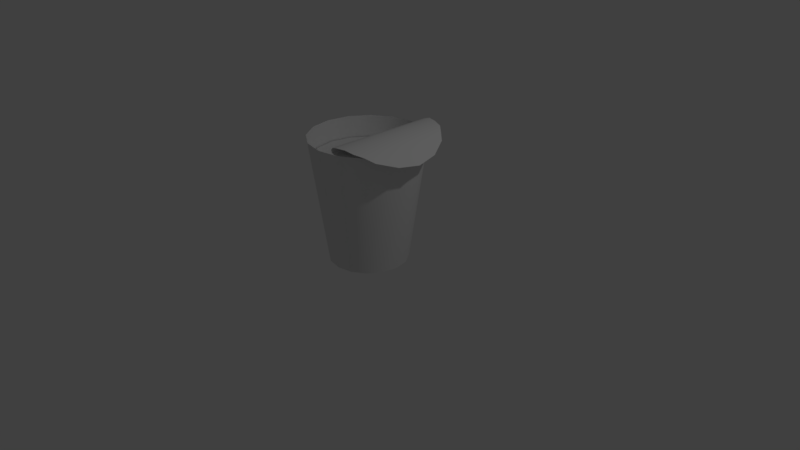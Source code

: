 # Source: cupnoodle.blend  (saved by Blender 2.78.0; exported with 4.5.12 LTS)
import bpy
from mathutils import Matrix  # noqa: F401  (used for matrix-valued properties, if any)

bpy.ops.wm.read_factory_settings(use_empty=True)
scene = bpy.context.scene
scene.name = 'Scene'

# ---- collections
col_collection_1 = bpy.data.collections.new('Collection 1'); scene.collection.children.link(col_collection_1)

# ---- world
world_world = bpy.data.worlds.new('World'); scene.world = world_world
world_world.color = (0.05088, 0.05088, 0.05088)
world_world.use_sun_shadow = False
world_world.sun_shadow_jitter_overblur = 0.0
world_world.cycles.sampling_method = 'MANUAL'

# ---- cameras
cam_camera = bpy.data.cameras.new('Camera')
cam_camera.clip_end = 100.0
cam_camera.lens = 35.0
cam_camera.sensor_width = 32.0
cam_camera.sensor_height = 18.0
cam_camera.ortho_scale = 7.314
cam_camera.dof.focus_distance = 0.0
cam_camera.dof.aperture_fstop = 128.0

# ---- lights
light_lamp = bpy.data.lights.new('Lamp', 'POINT')
light_lamp.transmission_factor = 0.0
light_lamp.cutoff_distance = 30.0
light_lamp.energy = 100.0
light_lamp.shadow_buffer_clip_start = 1.001
light_lamp.shadow_soft_size = 0.1
light_lamp.shadow_maximum_resolution = 0.006
light_lamp.use_absolute_resolution = True

# ---- meshes
me_circle_003 = bpy.data.meshes.new('Circle.003')
me_circle_003.from_pydata([(-0.007426, 0.7399, -0.006146), (0.009485, 0.8081, 0.1184), (0.2488, 0.846, 0.09349), (0.4856, 0.7698, -0.004565), (0.6898, 0.5934, -0.08618), (0.8381, 0.3471, -0.1232), (0.9074, 0.06811, -0.08618), (0.8877, -0.2009, -0.004565), (0.7742, -0.4223, 0.09349), (0.5781, -0.5647, 0.1184), (0.5179, -0.5284, -0.006146), (0.6864, -0.2843, -0.006624), (0.7429, 1.089e-08, -0.006624), (0.6864, 0.2843, -0.006624), (0.5253, 0.5253, -0.006624), (0.2843, 0.6864, -0.006624), (-0.06297, 0.7284, -0.001219), (0.4705, -0.5596, -0.001219), (0.4499, -0.5783, 0.01987), (-0.09077, 0.7271, 0.01987), (0.4577, -0.5865, 0.0596), (-0.09108, 0.7383, 0.0596), (0.5012, -0.5812, 0.09838), (-0.0566, 0.7654, 0.09838), (0.1292, 0.827, 0.1177), (0.6761, -0.4935, 0.1177), (0.3679, 0.8081, 0.05412), (0.8316, -0.3113, 0.05412)], [], [(11, 15, 0, 10), (12, 14, 15, 11), (13, 14, 12), (16, 17, 10, 0), (19, 18, 17, 16), (21, 20, 18, 19), (23, 22, 20, 21), (1, 9, 22, 23), (24, 25, 9, 1), (26, 27, 8, 2), (4, 6, 7, 3), (5, 6, 4), (2, 8, 25, 24), (3, 7, 27, 26)])
me_circle_003.polygons.foreach_set('use_smooth', [True] * 14)
me_circle_003.use_remesh_preserve_volume = False
me_circle_003.use_remesh_preserve_attributes = False
me_circle_003.use_mirror_vertex_groups = False
me_circle_003.update()
me_circle_002 = bpy.data.meshes.new('Circle.002')
me_circle_002.from_pydata([(-1.367e-08, 0.6673, 0.0), (-0.2554, 0.6165, 0.0), (-0.4719, 0.4719, 0.0), (-0.6165, 0.2554, 0.0), (-0.6673, -2.579e-08, 0.0), (-0.6165, -0.2554, 0.0), (-0.4719, -0.4719, 0.0), (-0.2554, -0.6165, 0.0), (-1.138e-07, -0.6673, 0.0), (0.2554, -0.6165, 0.0), (0.4719, -0.4719, 0.0), (0.6165, -0.2554, 0.0), (0.6673, 1.201e-08, 0.0), (0.6165, 0.2554, 0.0), (0.4719, 0.4719, 0.0), (0.2554, 0.6165, 0.0), (-6.145e-08, 6.996e-09, 0.0)], [], [(11, 10, 16), (4, 3, 16), (12, 11, 16), (5, 4, 16), (13, 12, 16), (6, 5, 16), (14, 13, 16), (7, 6, 16), (15, 14, 16), (8, 7, 16), (1, 0, 16), (0, 15, 16), (9, 8, 16), (2, 1, 16), (10, 9, 16), (3, 2, 16)])
me_circle_002.use_remesh_preserve_volume = False
me_circle_002.use_remesh_preserve_attributes = False
me_circle_002.use_mirror_vertex_groups = False
me_circle_002.update()
me_circle_001 = bpy.data.meshes.new('Circle.001')
me_circle_001.from_pydata([(-2.078e-08, 0.5139, 0.0), (-0.1967, 0.4748, 0.0), (-0.3634, 0.3634, 0.0), (-0.4748, 0.1967, 0.0), (-0.5139, -1.78e-08, 0.0), (-0.4748, -0.1967, 0.0), (-0.3634, -0.3634, 0.0), (-0.1967, -0.4748, 0.0), (-9.838e-08, -0.5139, 0.0), (0.1967, -0.4748, 0.0), (0.3634, -0.3634, 0.0), (0.4748, -0.1967, 0.0), (0.5139, 1.08e-08, 0.0), (0.4748, 0.1967, 0.0), (0.3634, 0.3634, 0.0), (0.1967, 0.4748, 0.0), (-4.843e-08, 7.451e-09, 0.0), (0.5239, 0.5239, 1.618), (0.6845, 0.2835, 1.618), (0.7409, 1.611e-08, 1.618), (0.6845, -0.2835, 1.618), (0.5239, -0.5239, 1.618), (0.2835, -0.6845, 1.618), (-1.122e-07, -0.7409, 1.618), (-0.2835, -0.6845, 1.618), (-0.5239, -0.5239, 1.618), (-0.6845, -0.2835, 1.618), (-0.7409, -2.511e-08, 1.618), (-0.6845, 0.2835, 1.618), (-0.5239, 0.5239, 1.618), (-0.2835, 0.6845, 1.618), (-3.477e-10, 0.7409, 1.618), (0.2835, 0.6845, 1.618), (-0.1967, 0.4748, 0.0), (-2.078e-08, 0.5139, 0.0), (-0.3634, 0.3634, 0.0), (-0.4748, 0.1967, 0.0), (-0.5139, -1.78e-08, 0.0), (-0.4748, -0.1967, 0.0), (-0.3634, -0.3634, 0.0), (-0.1967, -0.4748, 0.0), (-9.838e-08, -0.5139, 0.0), (0.1967, -0.4748, 0.0), (0.3634, -0.3634, 0.0), (0.4748, -0.1967, 0.0), (0.5139, 1.08e-08, 0.0), (0.4748, 0.1967, 0.0), (0.3634, 0.3634, 0.0), (0.1967, 0.4748, 0.0)], [], [(40, 39, 16), (48, 47, 16), (41, 40, 16), (33, 34, 16), (34, 48, 16), (42, 41, 16), (35, 33, 16), (43, 42, 16), (36, 35, 16), (44, 43, 16), (37, 36, 16), (45, 44, 16), (38, 37, 16), (46, 45, 16), (39, 38, 16), (47, 46, 16), (6, 7, 24, 25), (14, 15, 32, 17), (7, 8, 23, 24), (0, 1, 30, 31), (15, 0, 31, 32), (8, 9, 22, 23), (1, 2, 29, 30), (9, 10, 21, 22), (2, 3, 28, 29), (10, 11, 20, 21), (3, 4, 27, 28), (11, 12, 19, 20), (4, 5, 26, 27), (12, 13, 18, 19), (5, 6, 25, 26), (13, 14, 17, 18)])
me_circle_001.polygons.foreach_set('use_smooth', [True] * 32)
me_circle_001.use_remesh_preserve_volume = False
me_circle_001.use_remesh_preserve_attributes = False
me_circle_001.use_mirror_vertex_groups = False
me_circle_001.update()

# ---- objects
ob_circle_002 = bpy.data.objects.new('Circle.002', me_circle_003)
ob_circle_001 = bpy.data.objects.new('Circle.001', me_circle_002)
ob_circle = bpy.data.objects.new('Circle', me_circle_001)
ob_lamp = bpy.data.objects.new('Lamp', light_lamp)
ob_camera = bpy.data.objects.new('Camera', cam_camera)

# ---- transforms, parenting, visibility, modifiers, constraints
ob_circle_002.location = (0.0, 0.0, 1.624)
ob_circle_002.rotation_euler = (0.0, -0.0, -0.3927)
ob_circle_002.lineart.crease_threshold = 0.0
ob_circle_001.location = (0.0, 0.0, 1.346)
ob_circle_001.rotation_euler = (0.0, -0.0, -0.3927)
ob_circle_001.scale = (1.036, 1.036, 1.036)
ob_circle_001.lineart.crease_threshold = 0.0
ob_circle.location = (0.0, 0.0, 0.0)
ob_circle.rotation_euler = (0.0, -0.0, -0.3927)
ob_circle.lineart.crease_threshold = 0.0
ob_lamp.location = (4.076, 1.005, 5.904)
ob_lamp.rotation_euler = (0.6503, 0.05522, 1.866)
ob_lamp.lock_rotations_4d = False
ob_lamp.empty_display_type = 'ARROWS'
ob_lamp.color = (0.0, 0.0, 0.0, 0.0)
ob_lamp.lineart.crease_threshold = 0.0
ob_camera.location = (7.481, -6.508, 5.344)
ob_camera.rotation_euler = (1.109, 0.0, 0.8149)
ob_camera.lock_rotations_4d = False
ob_camera.empty_display_type = 'ARROWS'
ob_camera.color = (0.0, 0.0, 0.0, 0.0)
ob_camera.display_type = 'WIRE'
ob_camera.lineart.crease_threshold = 0.0

# ---- collection membership
col_collection_1.objects.link(ob_circle_002)
col_collection_1.objects.link(ob_circle_001)
col_collection_1.objects.link(ob_circle)
col_collection_1.objects.link(ob_lamp)
col_collection_1.objects.link(ob_camera)

# ---- scene / render settings (as saved in the file)
scene.camera = ob_camera
scene.frame_start = 1; scene.frame_end = 250; scene.frame_set(1)
scene.render.engine = 'BLENDER_EEVEE_NEXT'
scene.render.resolution_percentage = 50
scene.render.dither_intensity = 0.0
scene.cycles.use_denoising = False
scene.cycles.samples = 128
scene.cycles.sampling_pattern = 'TABULATED_SOBOL'
scene.cycles.light_sampling_threshold = 0.0
scene.cycles.use_adaptive_sampling = False
scene.cycles.use_light_tree = False
scene.cycles.blur_glossy = 0.0
scene.cycles.sample_clamp_indirect = 0.0
scene.view_settings.view_transform = 'Standard'
bpy.context.view_layer.update()
